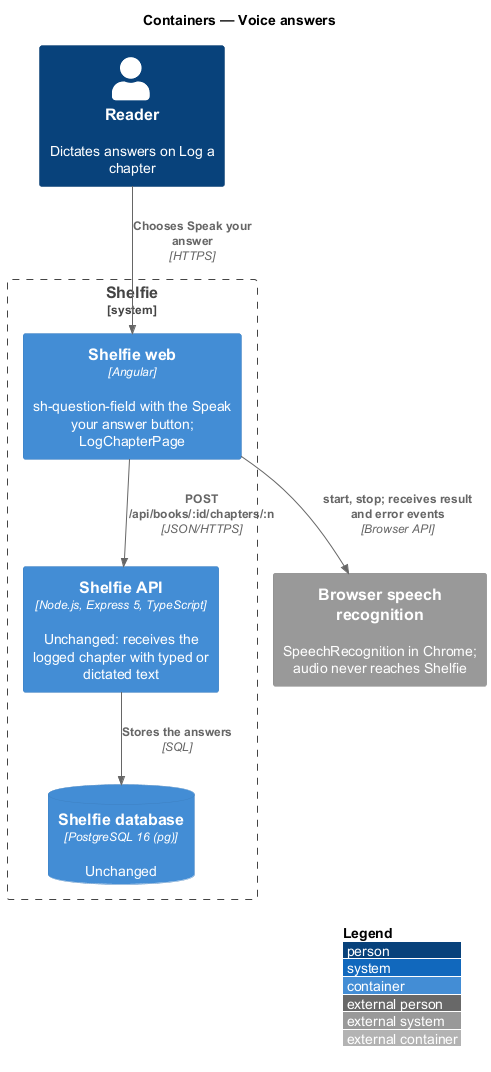

The diagram above was rendered by PlantUML. Its source (embedded in the PNG):
@startuml
!include <C4/C4_Container>
LAYOUT_WITH_LEGEND()
title Containers — Voice answers

Person(reader, "Reader", "Dictates answers on Log a chapter")
System_Ext(speech, "Browser speech recognition", "SpeechRecognition in Chrome; audio never reaches Shelfie")
System_Boundary(shelfie, "Shelfie") {
  Container(web, "Shelfie web", "Angular", "sh-question-field with the Speak your answer button; LogChapterPage")
  Container(api, "Shelfie API", "Node.js, Express 5, TypeScript", "Unchanged: receives the logged chapter with typed or dictated text")
  ContainerDb(db, "Shelfie database", "PostgreSQL 16 (pg)", "Unchanged")
}
Rel(reader, web, "Chooses Speak your answer", "HTTPS")
Rel(web, speech, "start, stop; receives result and error events", "Browser API")
Rel(web, api, "POST /api/books/:id/chapters/:n", "JSON/HTTPS")
Rel(api, db, "Stores the answers", "SQL")
@enduml